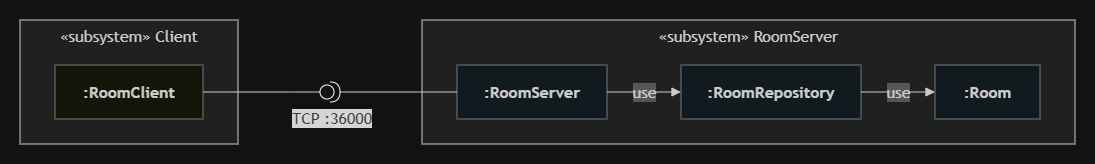

The diagram above was exported from draw.io. Its source (the exported page's mxGraphModel, read from the mxfile embedded in the PNG):
<mxGraphModel dx="657" dy="344" grid="1" gridSize="10" guides="1" tooltips="1" connect="1" arrows="1" fold="1" page="1" pageScale="1" pageWidth="827" pageHeight="1169" math="0" shadow="0">
  <root>
    <mxCell id="0" />
    <mxCell id="1" parent="0" />
    <UserObject label="" mermaidData="{&#10;  &quot;data&quot;: &quot;graph LR\n\n    %% ================================\n    %% SUBSISTEMA: Client\n    %% ================================\n    subgraph CL[\&quot;«subsystem» Client\&quot;]\n        RoomClient[\&quot;:RoomClient\&quot;]\n    end\n\n    %% ================================\n    %% SUBSISTEMA: RoomServer\n    %% ================================\n    subgraph RS[\&quot;«subsystem» RoomServer\&quot;]\n        RoomServer[\&quot;:RoomServer\&quot;]\n        RoomRepo[\&quot;:RoomRepository\&quot;]\n        RoomModel[\&quot;:Room\&quot;]\n    end\n\n    %% ================================\n    %% INTERFACES - Nodos intermedios\n    %% ================================\n    ITcp([\&quot;TCP :36000\&quot;])\n\n    %% ================================\n    %% CONEXIONES\n    %% ================================\n\n    %% RoomClient requiere TCP\n    RoomClient --- ITcp\n\n    %% RoomServer provee TCP\n    ITcp --- RoomServer\n\n    %% RoomServer usa repositorio\n    RoomServer --&gt;|use| RoomRepo\n\n    %% Repositorio contiene modelo\n    RoomRepo --&gt;|use| RoomModel\n\n    %% ================================\n    %% ESTILOS\n    %% ================================\n    style CL fill:#FFFEF0,stroke:#888888\n    style RS fill:#EFF9FF,stroke:#888888\n\n    style RoomClient fill:#FFFEF0,stroke:#888888,font-weight:bold\n    style RoomServer fill:#EFF9FF,stroke:#888888,font-weight:bold\n    style RoomRepo   fill:#EFF9FF,stroke:#888888,font-weight:bold\n    style RoomModel  fill:#EFF9FF,stroke:#888888,font-weight:bold\n\n    style ITcp fill:#ffffff,stroke:#555555&quot;,&#10;  &quot;config&quot;: null&#10;}" id="pf9GvfATYMkqSs7ArwKj-1">
      <mxCell connectable="0" parent="1" style="group;transparentBounds=1;editIcon=1;lockedGroup=0;groupPadding=20;" vertex="1">
        <mxGeometry height="182" width="450" as="geometry" />
      </mxCell>
    </UserObject>
    <UserObject label="«subsystem» Client" mermaidId="n:CL" mermaidBaseStyle="html=1;whiteSpace=wrap;strokeWidth=1;verticalAlign=top;fillColor=light-dark(#ffffde,#1f2020);strokeColor=light-dark(#aaaa33,#cccccc);fontColor=light-dark(#333333,#cccccc);fontFamily=Trebuchet MS,Verdana,Arial,sans-serif;fontSize=16;" mermaidBaseValue="«subsystem» Client" id="pf9GvfATYMkqSs7ArwKj-2">
      <mxCell parent="pf9GvfATYMkqSs7ArwKj-1" style="html=1;whiteSpace=wrap;strokeWidth=1;verticalAlign=top;fillColor=light-dark(#ffffde,#1f2020);strokeColor=light-dark(#aaaa33,#cccccc);fontColor=light-dark(#333333,#cccccc);fontFamily=Trebuchet MS,Verdana,Arial,sans-serif;fontSize=16;" vertex="1">
        <mxGeometry height="124" width="218" x="40" y="40" as="geometry" />
      </mxCell>
    </UserObject>
    <UserObject label=":RoomClient" mermaidId="n:RoomClient" mermaidBaseStyle="html=1;whiteSpace=wrap;strokeWidth=1;fillColor=#FFFEF0;strokeColor=#888888;fontColor=light-dark(#333333,#cccccc);fontFamily=Trebuchet MS,Verdana,Arial,sans-serif;fontSize=16;fontStyle=1;" mermaidBaseValue=":RoomClient" id="pf9GvfATYMkqSs7ArwKj-3">
      <mxCell parent="pf9GvfATYMkqSs7ArwKj-2" style="html=1;whiteSpace=wrap;strokeWidth=1;fillColor=#FFFEF0;strokeColor=#888888;fontColor=light-dark(#333333,#cccccc);fontFamily=Trebuchet MS,Verdana,Arial,sans-serif;fontSize=16;fontStyle=1;" vertex="1">
        <mxGeometry height="54" width="148" x="35" y="45" as="geometry" />
      </mxCell>
    </UserObject>
    <UserObject label="«subsystem» RoomServer" mermaidId="n:RS" mermaidBaseStyle="html=1;whiteSpace=wrap;strokeWidth=1;verticalAlign=top;fillColor=light-dark(#ffffde,#1f2020);strokeColor=light-dark(#aaaa33,#cccccc);fontColor=light-dark(#333333,#cccccc);fontFamily=Trebuchet MS,Verdana,Arial,sans-serif;fontSize=16;" mermaidBaseValue="«subsystem» RoomServer" id="pf9GvfATYMkqSs7ArwKj-4">
      <mxCell parent="pf9GvfATYMkqSs7ArwKj-1" style="html=1;whiteSpace=wrap;strokeWidth=1;verticalAlign=top;fillColor=light-dark(#ffffde,#1f2020);strokeColor=light-dark(#aaaa33,#cccccc);fontColor=light-dark(#333333,#cccccc);fontFamily=Trebuchet MS,Verdana,Arial,sans-serif;fontSize=16;" vertex="1">
        <mxGeometry height="124" width="653" x="442" y="40" as="geometry" />
      </mxCell>
    </UserObject>
    <UserObject label=":RoomServer" mermaidId="n:RoomServer" mermaidBaseStyle="html=1;whiteSpace=wrap;strokeWidth=1;fillColor=#EFF9FF;strokeColor=#888888;fontColor=light-dark(#333333,#cccccc);fontFamily=Trebuchet MS,Verdana,Arial,sans-serif;fontSize=16;fontStyle=1;" mermaidBaseValue=":RoomServer" id="pf9GvfATYMkqSs7ArwKj-5">
      <mxCell parent="pf9GvfATYMkqSs7ArwKj-4" style="html=1;whiteSpace=wrap;strokeWidth=1;fillColor=#EFF9FF;strokeColor=#888888;fontColor=light-dark(#333333,#cccccc);fontFamily=Trebuchet MS,Verdana,Arial,sans-serif;fontSize=16;fontStyle=1;" vertex="1">
        <mxGeometry height="54" width="150" x="35" y="45" as="geometry" />
      </mxCell>
    </UserObject>
    <UserObject label=":RoomRepository" mermaidId="n:RoomRepo" mermaidBaseStyle="html=1;whiteSpace=wrap;strokeWidth=1;fillColor=#EFF9FF;strokeColor=#888888;fontColor=light-dark(#333333,#cccccc);fontFamily=Trebuchet MS,Verdana,Arial,sans-serif;fontSize=16;fontStyle=1;" mermaidBaseValue=":RoomRepository" id="pf9GvfATYMkqSs7ArwKj-6">
      <mxCell parent="pf9GvfATYMkqSs7ArwKj-4" style="html=1;whiteSpace=wrap;strokeWidth=1;fillColor=#EFF9FF;strokeColor=#888888;fontColor=light-dark(#333333,#cccccc);fontFamily=Trebuchet MS,Verdana,Arial,sans-serif;fontSize=16;fontStyle=1;" vertex="1">
        <mxGeometry height="54" width="180" x="259" y="45" as="geometry" />
      </mxCell>
    </UserObject>
    <UserObject label=":Room" mermaidId="n:RoomModel" mermaidBaseStyle="html=1;whiteSpace=wrap;strokeWidth=1;fillColor=#EFF9FF;strokeColor=#888888;fontColor=light-dark(#333333,#cccccc);fontFamily=Trebuchet MS,Verdana,Arial,sans-serif;fontSize=16;fontStyle=1;" mermaidBaseValue=":Room" id="pf9GvfATYMkqSs7ArwKj-7">
      <mxCell parent="pf9GvfATYMkqSs7ArwKj-4" style="html=1;whiteSpace=wrap;strokeWidth=1;fillColor=#EFF9FF;strokeColor=#888888;fontColor=light-dark(#333333,#cccccc);fontFamily=Trebuchet MS,Verdana,Arial,sans-serif;fontSize=16;fontStyle=1;" vertex="1">
        <mxGeometry height="54" width="105" x="513" y="45" as="geometry" />
      </mxCell>
    </UserObject>
    <UserObject label="use" mermaidId="e:RoomServer-&gt;RoomRepo#0" mermaidBaseStyle="curved=1;startArrow=none;endArrow=block;endSize=7;strokeColor=light-dark(#333333,#cccccc);html=1;fontSize=16;labelBackgroundColor=light-dark(#E8E8E88D,#2a2a2a8D);fontFamily=Trebuchet MS,Verdana,Arial,sans-serif;fontColor=light-dark(#333333,#cccccc);exitX=1;exitY=0.5;entryX=0;entryY=0.5;" mermaidBaseValue="use" id="pf9GvfATYMkqSs7ArwKj-8">
      <mxCell edge="1" parent="pf9GvfATYMkqSs7ArwKj-4" source="pf9GvfATYMkqSs7ArwKj-5" style="curved=1;startArrow=none;endArrow=block;endSize=7;strokeColor=light-dark(#333333,#cccccc);html=1;fontSize=16;labelBackgroundColor=light-dark(#E8E8E88D,#2a2a2a8D);fontFamily=Trebuchet MS,Verdana,Arial,sans-serif;fontColor=light-dark(#333333,#cccccc);exitX=1;exitY=0.5;entryX=0;entryY=0.5;rounded=0;" target="pf9GvfATYMkqSs7ArwKj-6">
        <mxGeometry relative="1" as="geometry">
          <Array as="points" />
        </mxGeometry>
      </mxCell>
    </UserObject>
    <UserObject label="use" mermaidId="e:RoomRepo-&gt;RoomModel#0" mermaidBaseStyle="curved=1;startArrow=none;endArrow=block;endSize=7;strokeColor=light-dark(#333333,#cccccc);html=1;fontSize=16;labelBackgroundColor=light-dark(#E8E8E88D,#2a2a2a8D);fontFamily=Trebuchet MS,Verdana,Arial,sans-serif;fontColor=light-dark(#333333,#cccccc);exitX=1;exitY=0.5;entryX=0;entryY=0.5;" mermaidBaseValue="use" id="pf9GvfATYMkqSs7ArwKj-9">
      <mxCell edge="1" parent="pf9GvfATYMkqSs7ArwKj-4" source="pf9GvfATYMkqSs7ArwKj-6" style="curved=1;startArrow=none;endArrow=block;endSize=7;strokeColor=light-dark(#333333,#cccccc);html=1;fontSize=16;labelBackgroundColor=light-dark(#E8E8E88D,#2a2a2a8D);fontFamily=Trebuchet MS,Verdana,Arial,sans-serif;fontColor=light-dark(#333333,#cccccc);exitX=1;exitY=0.5;entryX=0;entryY=0.5;rounded=0;" target="pf9GvfATYMkqSs7ArwKj-7">
        <mxGeometry relative="1" as="geometry">
          <Array as="points" />
        </mxGeometry>
      </mxCell>
    </UserObject>
    <UserObject label="" mermaidId="e:RoomClient-&gt;ITcp#0" mermaidBaseStyle="curved=1;startArrow=none;endArrow=none;strokeColor=light-dark(#333333,#cccccc);exitX=1;exitY=0.5;entryX=0;entryY=0.49;" mermaidBaseValue="" id="pf9GvfATYMkqSs7ArwKj-11">
      <mxCell edge="1" parent="pf9GvfATYMkqSs7ArwKj-1" source="pf9GvfATYMkqSs7ArwKj-3" style="curved=1;startArrow=none;endArrow=none;strokeColor=light-dark(#333333,#cccccc);exitX=1;exitY=0.5;entryX=0;entryY=0.5;rounded=0;entryDx=0;entryDy=0;entryPerimeter=0;" target="pf9GvfATYMkqSs7ArwKj-14">
        <mxGeometry relative="1" as="geometry">
          <Array as="points" />
          <mxPoint x="298" y="112.11000000000001" as="targetPoint" />
        </mxGeometry>
      </mxCell>
    </UserObject>
    <UserObject label="" mermaidId="e:ITcp-&gt;RoomServer#0" mermaidBaseStyle="curved=1;startArrow=none;endArrow=none;strokeColor=light-dark(#333333,#cccccc);exitX=1;exitY=0.49;entryX=0;entryY=0.5;" mermaidBaseValue="" id="pf9GvfATYMkqSs7ArwKj-12">
      <mxCell edge="1" parent="pf9GvfATYMkqSs7ArwKj-1" source="pf9GvfATYMkqSs7ArwKj-14" style="curved=1;startArrow=none;endArrow=none;strokeColor=light-dark(#333333,#cccccc);exitX=1;exitY=0.5;entryX=0;entryY=0.5;rounded=0;exitDx=0;exitDy=0;exitPerimeter=0;" target="pf9GvfATYMkqSs7ArwKj-5">
        <mxGeometry relative="1" as="geometry">
          <Array as="points" />
          <mxPoint x="402" y="112.11000000000001" as="sourcePoint" />
        </mxGeometry>
      </mxCell>
    </UserObject>
    <mxCell id="pf9GvfATYMkqSs7ArwKj-14" parent="pf9GvfATYMkqSs7ArwKj-1" style="shape=providedRequiredInterface;html=1;verticalLabelPosition=bottom;sketch=0;" value="" vertex="1">
      <mxGeometry height="20" width="20" x="340" y="102" as="geometry" />
    </mxCell>
    <mxCell id="pf9GvfATYMkqSs7ArwKj-13" parent="pf9GvfATYMkqSs7ArwKj-1" style="text;whiteSpace=wrap;html=1;" value="&lt;span style=&quot;color: rgb(204, 204, 204); font-family: &amp;quot;Trebuchet MS&amp;quot;, Verdana, Arial, sans-serif; font-size: 16px; font-style: normal; font-variant-ligatures: normal; font-variant-caps: normal; font-weight: 400; letter-spacing: normal; orphans: 2; text-align: center; text-indent: 0px; text-transform: none; widows: 2; word-spacing: 0px; -webkit-text-stroke-width: 0px; white-space: normal; text-decoration-thickness: initial; text-decoration-style: initial; text-decoration-color: initial; float: none; background-color: light-dark(rgb(27, 29, 30), rgb(211, 213, 214)); display: inline !important;&quot;&gt;TCP :36000&lt;/span&gt;" vertex="1">
      <mxGeometry height="40" width="110" x="310" y="122" as="geometry" />
    </mxCell>
  </root>
</mxGraphModel>